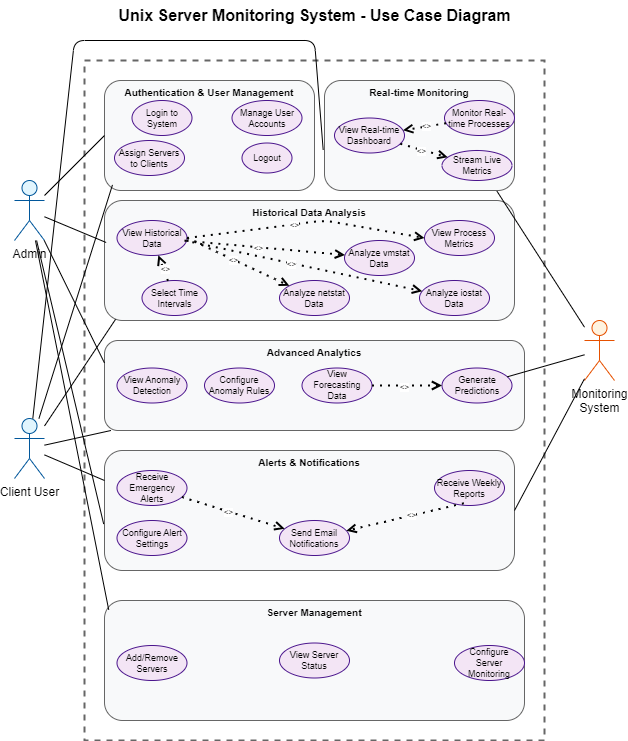

The diagram above was exported from draw.io. Its source (the exported page's mxGraphModel, read from the mxfile embedded in the PNG):
<mxGraphModel dx="1030" dy="1676" grid="1" gridSize="10" guides="1" tooltips="1" connect="1" arrows="1" fold="1" page="1" pageScale="1" pageWidth="850" pageHeight="1100" math="0" shadow="0">
  <root>
    <mxCell id="0" />
    <mxCell id="1" parent="0" />
    <mxCell id="161" value="Unix Server Monitoring System - Use Case Diagram" style="text;html=1;strokeColor=none;fillColor=none;align=center;verticalAlign=middle;whiteSpace=wrap;rounded=0;fontSize=16;fontStyle=1;" parent="1" vertex="1">
      <mxGeometry x="342.5" y="-130" width="395" height="30" as="geometry" />
    </mxCell>
    <mxCell id="162" value="Admin" style="shape=umlActor;verticalLabelPosition=bottom;verticalAlign=top;html=1;outlineConnect=0;fillColor=#e1f5fe;strokeColor=#01579b;" parent="1" vertex="1">
      <mxGeometry x="240" y="50" width="30" height="60" as="geometry" />
    </mxCell>
    <mxCell id="163" value="Client User" style="shape=umlActor;verticalLabelPosition=bottom;verticalAlign=top;html=1;outlineConnect=0;fillColor=#e1f5fe;strokeColor=#01579b;" parent="1" vertex="1">
      <mxGeometry x="240" y="288" width="30" height="60" as="geometry" />
    </mxCell>
    <mxCell id="164" value="Monitoring&#10;System" style="shape=umlActor;verticalLabelPosition=bottom;verticalAlign=top;html=1;outlineConnect=0;fillColor=#fff3e0;strokeColor=#e65100;" parent="1" vertex="1">
      <mxGeometry x="810" y="190" width="30" height="60" as="geometry" />
    </mxCell>
    <mxCell id="165" value="" style="rounded=0;whiteSpace=wrap;html=1;fillColor=none;strokeColor=#666666;strokeWidth=2;dashed=1;" parent="1" vertex="1">
      <mxGeometry x="310" y="-70" width="460" height="680" as="geometry" />
    </mxCell>
    <mxCell id="166" value="Authentication &amp; User Management" style="rounded=1;whiteSpace=wrap;html=1;fillColor=#f8f9fa;strokeColor=#666666;fontSize=10;fontStyle=1;verticalAlign=top;" parent="1" vertex="1">
      <mxGeometry x="330" y="-50" width="210" height="110" as="geometry" />
    </mxCell>
    <mxCell id="167" value="Login to System" style="ellipse;whiteSpace=wrap;html=1;fillColor=#f3e5f5;strokeColor=#4a148c;fontSize=9;" parent="1" vertex="1">
      <mxGeometry x="357.5" y="-30" width="60" height="35" as="geometry" />
    </mxCell>
    <mxCell id="168" value="Manage User Accounts" style="ellipse;whiteSpace=wrap;html=1;fillColor=#f3e5f5;strokeColor=#4a148c;fontSize=9;" parent="1" vertex="1">
      <mxGeometry x="457.5" y="-30" width="70" height="35" as="geometry" />
    </mxCell>
    <mxCell id="169" value="Assign Servers to Clients" style="ellipse;whiteSpace=wrap;html=1;fillColor=#f3e5f5;strokeColor=#4a148c;fontSize=9;" parent="1" vertex="1">
      <mxGeometry x="340" y="10" width="70" height="35" as="geometry" />
    </mxCell>
    <mxCell id="170" value="Logout" style="ellipse;whiteSpace=wrap;html=1;fillColor=#f3e5f5;strokeColor=#4a148c;fontSize=9;" parent="1" vertex="1">
      <mxGeometry x="467.5" y="12.5" width="50" height="30" as="geometry" />
    </mxCell>
    <mxCell id="171" value="Real-time Monitoring" style="rounded=1;whiteSpace=wrap;html=1;fillColor=#f8f9fa;strokeColor=#666666;fontSize=10;fontStyle=1;verticalAlign=top;" parent="1" vertex="1">
      <mxGeometry x="550" y="-50" width="190" height="110" as="geometry" />
    </mxCell>
    <mxCell id="172" value="View Real-time Dashboard" style="ellipse;whiteSpace=wrap;html=1;fillColor=#f3e5f5;strokeColor=#4a148c;fontSize=9;" parent="1" vertex="1">
      <mxGeometry x="560" y="-12.5" width="70" height="35" as="geometry" />
    </mxCell>
    <mxCell id="173" value="Monitor Real-time Processes" style="ellipse;whiteSpace=wrap;html=1;fillColor=#f3e5f5;strokeColor=#4a148c;fontSize=9;" parent="1" vertex="1">
      <mxGeometry x="670" y="-30" width="70" height="35" as="geometry" />
    </mxCell>
    <mxCell id="174" value="Stream Live Metrics" style="ellipse;whiteSpace=wrap;html=1;fillColor=#f3e5f5;strokeColor=#4a148c;fontSize=9;" parent="1" vertex="1">
      <mxGeometry x="667.5" y="20" width="70" height="30" as="geometry" />
    </mxCell>
    <mxCell id="175" value="Historical Data Analysis" style="rounded=1;whiteSpace=wrap;html=1;fillColor=#f8f9fa;strokeColor=#666666;fontSize=10;fontStyle=1;verticalAlign=top;" parent="1" vertex="1">
      <mxGeometry x="330" y="70" width="410" height="120" as="geometry" />
    </mxCell>
    <mxCell id="176" value="View Historical Data" style="ellipse;whiteSpace=wrap;html=1;fillColor=#f3e5f5;strokeColor=#4a148c;fontSize=9;" parent="1" vertex="1">
      <mxGeometry x="342.5" y="90" width="70" height="35" as="geometry" />
    </mxCell>
    <mxCell id="177" value="Select Time Intervals" style="ellipse;whiteSpace=wrap;html=1;fillColor=#f3e5f5;strokeColor=#4a148c;fontSize=9;" parent="1" vertex="1">
      <mxGeometry x="367.5" y="150" width="65" height="35" as="geometry" />
    </mxCell>
    <mxCell id="178" value="Analyze vmstat Data" style="ellipse;whiteSpace=wrap;html=1;fillColor=#f3e5f5;strokeColor=#4a148c;fontSize=9;" parent="1" vertex="1">
      <mxGeometry x="570" y="110" width="70" height="35" as="geometry" />
    </mxCell>
    <mxCell id="179" value="Analyze iostat Data" style="ellipse;whiteSpace=wrap;html=1;fillColor=#f3e5f5;strokeColor=#4a148c;fontSize=9;" parent="1" vertex="1">
      <mxGeometry x="645" y="150" width="70" height="35" as="geometry" />
    </mxCell>
    <mxCell id="180" value="Analyze netstat Data" style="ellipse;whiteSpace=wrap;html=1;fillColor=#f3e5f5;strokeColor=#4a148c;fontSize=9;" parent="1" vertex="1">
      <mxGeometry x="505" y="150" width="70" height="35" as="geometry" />
    </mxCell>
    <mxCell id="181" value="View Process Metrics" style="ellipse;whiteSpace=wrap;html=1;fillColor=#f3e5f5;strokeColor=#4a148c;fontSize=9;" parent="1" vertex="1">
      <mxGeometry x="650" y="90" width="70" height="35" as="geometry" />
    </mxCell>
    <mxCell id="182" value="Advanced Analytics" style="rounded=1;whiteSpace=wrap;html=1;fillColor=#f8f9fa;strokeColor=#666666;fontSize=10;fontStyle=1;verticalAlign=top;" parent="1" vertex="1">
      <mxGeometry x="330" y="210" width="420" height="90" as="geometry" />
    </mxCell>
    <mxCell id="183" value="View Anomaly Detection" style="ellipse;whiteSpace=wrap;html=1;fillColor=#f3e5f5;strokeColor=#4a148c;fontSize=9;" parent="1" vertex="1">
      <mxGeometry x="342.5" y="237.5" width="70" height="35" as="geometry" />
    </mxCell>
    <mxCell id="184" value="Configure Anomaly Rules" style="ellipse;whiteSpace=wrap;html=1;fillColor=#f3e5f5;strokeColor=#4a148c;fontSize=9;" parent="1" vertex="1">
      <mxGeometry x="430" y="237.5" width="70" height="35" as="geometry" />
    </mxCell>
    <mxCell id="185" value="View Forecasting Data" style="ellipse;whiteSpace=wrap;html=1;fillColor=#f3e5f5;strokeColor=#4a148c;fontSize=9;" parent="1" vertex="1">
      <mxGeometry x="527.5" y="237.5" width="70" height="35" as="geometry" />
    </mxCell>
    <mxCell id="186" value="Generate Predictions" style="ellipse;whiteSpace=wrap;html=1;fillColor=#f3e5f5;strokeColor=#4a148c;fontSize=9;" parent="1" vertex="1">
      <mxGeometry x="667.5" y="237.5" width="70" height="35" as="geometry" />
    </mxCell>
    <mxCell id="187" value="Alerts &amp; Notifications" style="rounded=1;whiteSpace=wrap;html=1;fillColor=#f8f9fa;strokeColor=#666666;fontSize=10;fontStyle=1;verticalAlign=top;" parent="1" vertex="1">
      <mxGeometry x="330" y="320" width="410" height="120" as="geometry" />
    </mxCell>
    <mxCell id="188" value="Receive Emergency Alerts" style="ellipse;whiteSpace=wrap;html=1;fillColor=#f3e5f5;strokeColor=#4a148c;fontSize=9;" parent="1" vertex="1">
      <mxGeometry x="342.5" y="340" width="70" height="35" as="geometry" />
    </mxCell>
    <mxCell id="189" value="Receive Weekly Reports" style="ellipse;whiteSpace=wrap;html=1;fillColor=#f3e5f5;strokeColor=#4a148c;fontSize=9;" parent="1" vertex="1">
      <mxGeometry x="660" y="340" width="70" height="35" as="geometry" />
    </mxCell>
    <mxCell id="190" value="Configure Alert Settings" style="ellipse;whiteSpace=wrap;html=1;fillColor=#f3e5f5;strokeColor=#4a148c;fontSize=9;" parent="1" vertex="1">
      <mxGeometry x="342.5" y="390" width="70" height="35" as="geometry" />
    </mxCell>
    <mxCell id="191" value="Send Email Notifications" style="ellipse;whiteSpace=wrap;html=1;fillColor=#f3e5f5;strokeColor=#4a148c;fontSize=9;" parent="1" vertex="1">
      <mxGeometry x="505" y="390" width="70" height="35" as="geometry" />
    </mxCell>
    <mxCell id="192" value="Server Management" style="rounded=1;whiteSpace=wrap;html=1;fillColor=#f8f9fa;strokeColor=#666666;fontSize=10;fontStyle=1;verticalAlign=top;" parent="1" vertex="1">
      <mxGeometry x="330" y="470" width="420" height="120" as="geometry" />
    </mxCell>
    <mxCell id="193" value="Add/Remove Servers" style="ellipse;whiteSpace=wrap;html=1;fillColor=#f3e5f5;strokeColor=#4a148c;fontSize=9;" parent="1" vertex="1">
      <mxGeometry x="342.5" y="515" width="70" height="35" as="geometry" />
    </mxCell>
    <mxCell id="194" value="Configure Server Monitoring" style="ellipse;whiteSpace=wrap;html=1;fillColor=#f3e5f5;strokeColor=#4a148c;fontSize=9;" parent="1" vertex="1">
      <mxGeometry x="680" y="515" width="70" height="35" as="geometry" />
    </mxCell>
    <mxCell id="195" value="View Server Status" style="ellipse;whiteSpace=wrap;html=1;fillColor=#f3e5f5;strokeColor=#4a148c;fontSize=9;" parent="1" vertex="1">
      <mxGeometry x="505" y="512.5" width="70" height="35" as="geometry" />
    </mxCell>
    <mxCell id="196" style="endArrow=none;html=1;entryX=0;entryY=0.5;entryDx=0;entryDy=0;" parent="1" source="162" target="166" edge="1">
      <mxGeometry relative="1" as="geometry" />
    </mxCell>
    <mxCell id="200" style="endArrow=none;html=1;entryX=0.004;entryY=0.35;entryDx=0;entryDy=0;entryPerimeter=0;" parent="1" source="162" target="175" edge="1">
      <mxGeometry relative="1" as="geometry" />
    </mxCell>
    <mxCell id="202" style="endArrow=none;html=1;entryX=0;entryY=0.25;entryDx=0;entryDy=0;" parent="1" source="162" target="182" edge="1">
      <mxGeometry relative="1" as="geometry" />
    </mxCell>
    <mxCell id="205" style="endArrow=none;html=1;entryX=-0.002;entryY=0.613;entryDx=0;entryDy=0;entryPerimeter=0;" parent="1" source="162" target="187" edge="1">
      <mxGeometry relative="1" as="geometry" />
    </mxCell>
    <mxCell id="207" style="endArrow=none;html=1;entryX=0.01;entryY=0.077;entryDx=0;entryDy=0;entryPerimeter=0;" parent="1" source="162" target="192" edge="1">
      <mxGeometry relative="1" as="geometry" />
    </mxCell>
    <mxCell id="209" style="endArrow=none;html=1;entryX=0.038;entryY=0.949;entryDx=0;entryDy=0;entryPerimeter=0;" parent="1" source="163" target="166" edge="1">
      <mxGeometry relative="1" as="geometry" />
    </mxCell>
    <mxCell id="210" style="endArrow=none;html=1;entryX=-0.007;entryY=0.629;entryDx=0;entryDy=0;entryPerimeter=0;" parent="1" source="163" target="171" edge="1">
      <mxGeometry relative="1" as="geometry">
        <Array as="points">
          <mxPoint x="300" y="-90" />
          <mxPoint x="540" y="-90" />
        </Array>
      </mxGeometry>
    </mxCell>
    <mxCell id="211" style="endArrow=none;html=1;entryX=0.027;entryY=0.99;entryDx=0;entryDy=0;entryPerimeter=0;" parent="1" source="163" target="175" edge="1">
      <mxGeometry relative="1" as="geometry" />
    </mxCell>
    <mxCell id="213" style="endArrow=none;html=1;" parent="1" source="163" target="182" edge="1">
      <mxGeometry relative="1" as="geometry" />
    </mxCell>
    <mxCell id="215" style="endArrow=none;html=1;entryX=0;entryY=0.25;entryDx=0;entryDy=0;" parent="1" source="163" target="187" edge="1">
      <mxGeometry relative="1" as="geometry" />
    </mxCell>
    <mxCell id="218" style="endArrow=none;html=1;entryX=0.908;entryY=1.007;entryDx=0;entryDy=0;entryPerimeter=0;" parent="1" source="164" target="171" edge="1">
      <mxGeometry relative="1" as="geometry" />
    </mxCell>
    <mxCell id="219" style="endArrow=none;html=1;" parent="1" source="164" target="186" edge="1">
      <mxGeometry relative="1" as="geometry" />
    </mxCell>
    <mxCell id="220" style="endArrow=none;html=1;entryX=1;entryY=0.5;entryDx=0;entryDy=0;" parent="1" source="164" target="187" edge="1">
      <mxGeometry relative="1" as="geometry" />
    </mxCell>
    <mxCell id="221" style="endArrow=open;dashed=1;html=1;dashPattern=1 3;strokeWidth=2;" parent="1" source="172" target="174" edge="1">
      <mxGeometry relative="1" as="geometry" />
    </mxCell>
    <mxCell id="222" value="&lt;&lt;include&gt;&gt;" style="edgeLabel;html=1;align=center;verticalAlign=middle;resizable=0;points=[];fontSize=8;" parent="221" vertex="1" connectable="0">
      <mxGeometry x="-0.1" y="-1" relative="1" as="geometry">
        <mxPoint as="offset" />
      </mxGeometry>
    </mxCell>
    <mxCell id="223" style="endArrow=open;dashed=1;html=1;dashPattern=1 3;strokeWidth=2;" parent="1" source="176" target="178" edge="1">
      <mxGeometry relative="1" as="geometry" />
    </mxCell>
    <mxCell id="224" value="&lt;&lt;include&gt;&gt;" style="edgeLabel;html=1;align=center;verticalAlign=middle;resizable=0;points=[];fontSize=8;" parent="223" vertex="1" connectable="0">
      <mxGeometry x="-0.1" y="-1" relative="1" as="geometry">
        <mxPoint as="offset" />
      </mxGeometry>
    </mxCell>
    <mxCell id="225" style="endArrow=open;dashed=1;html=1;dashPattern=1 3;strokeWidth=2;" parent="1" source="185" target="186" edge="1">
      <mxGeometry relative="1" as="geometry" />
    </mxCell>
    <mxCell id="226" value="&lt;&lt;include&gt;&gt;" style="edgeLabel;html=1;align=center;verticalAlign=middle;resizable=0;points=[];fontSize=8;" parent="225" vertex="1" connectable="0">
      <mxGeometry x="-0.1" y="-1" relative="1" as="geometry">
        <mxPoint as="offset" />
      </mxGeometry>
    </mxCell>
    <mxCell id="227" style="endArrow=open;dashed=1;html=1;dashPattern=1 3;strokeWidth=2;" parent="1" source="188" target="191" edge="1">
      <mxGeometry relative="1" as="geometry" />
    </mxCell>
    <mxCell id="228" value="&lt;&lt;include&gt;&gt;" style="edgeLabel;html=1;align=center;verticalAlign=middle;resizable=0;points=[];fontSize=8;" parent="227" vertex="1" connectable="0">
      <mxGeometry x="-0.1" y="-1" relative="1" as="geometry">
        <mxPoint as="offset" />
      </mxGeometry>
    </mxCell>
    <mxCell id="229" style="endArrow=open;dashed=1;html=1;dashPattern=1 3;strokeWidth=2;" parent="1" source="173" target="172" edge="1">
      <mxGeometry relative="1" as="geometry" />
    </mxCell>
    <mxCell id="230" value="&lt;&lt;extend&gt;&gt;" style="edgeLabel;html=1;align=center;verticalAlign=middle;resizable=0;points=[];fontSize=8;" parent="229" vertex="1" connectable="0">
      <mxGeometry x="-0.1" y="-1" relative="1" as="geometry">
        <mxPoint as="offset" />
      </mxGeometry>
    </mxCell>
    <mxCell id="231" style="endArrow=open;dashed=1;html=1;dashPattern=1 3;strokeWidth=2;" parent="1" source="177" target="176" edge="1">
      <mxGeometry relative="1" as="geometry" />
    </mxCell>
    <mxCell id="232" value="&lt;&lt;extend&gt;&gt;" style="edgeLabel;html=1;align=center;verticalAlign=middle;resizable=0;points=[];fontSize=8;" parent="231" vertex="1" connectable="0">
      <mxGeometry x="-0.1" y="-1" relative="1" as="geometry">
        <mxPoint as="offset" />
      </mxGeometry>
    </mxCell>
    <mxCell id="235" style="endArrow=open;dashed=1;html=1;dashPattern=1 3;strokeWidth=2;exitX=0.419;exitY=0.937;exitDx=0;exitDy=0;exitPerimeter=0;" edge="1" parent="1" source="189" target="191">
      <mxGeometry relative="1" as="geometry">
        <mxPoint x="459" y="377" as="sourcePoint" />
        <mxPoint x="534" y="403" as="targetPoint" />
      </mxGeometry>
    </mxCell>
    <mxCell id="236" value="&lt;&lt;include&gt;&gt;" style="edgeLabel;html=1;align=center;verticalAlign=middle;resizable=0;points=[];fontSize=8;" vertex="1" connectable="0" parent="235">
      <mxGeometry x="-0.1" y="-1" relative="1" as="geometry">
        <mxPoint as="offset" />
      </mxGeometry>
    </mxCell>
    <mxCell id="239" style="endArrow=open;dashed=1;html=1;dashPattern=1 3;strokeWidth=2;exitX=1;exitY=0.5;exitDx=0;exitDy=0;entryX=0;entryY=0;entryDx=0;entryDy=0;" edge="1" parent="1" source="176" target="180">
      <mxGeometry relative="1" as="geometry">
        <mxPoint x="423" y="118" as="sourcePoint" />
        <mxPoint x="515" y="118" as="targetPoint" />
      </mxGeometry>
    </mxCell>
    <mxCell id="240" value="&lt;&lt;include&gt;&gt;" style="edgeLabel;html=1;align=center;verticalAlign=middle;resizable=0;points=[];fontSize=8;" vertex="1" connectable="0" parent="239">
      <mxGeometry x="-0.1" y="-1" relative="1" as="geometry">
        <mxPoint as="offset" />
      </mxGeometry>
    </mxCell>
    <mxCell id="241" style="endArrow=open;dashed=1;html=1;dashPattern=1 3;strokeWidth=2;" edge="1" parent="1" target="179">
      <mxGeometry relative="1" as="geometry">
        <mxPoint x="410" y="110" as="sourcePoint" />
        <mxPoint x="525" y="128" as="targetPoint" />
      </mxGeometry>
    </mxCell>
    <mxCell id="242" value="&lt;&lt;include&gt;&gt;" style="edgeLabel;html=1;align=center;verticalAlign=middle;resizable=0;points=[];fontSize=8;" vertex="1" connectable="0" parent="241">
      <mxGeometry x="-0.1" y="-1" relative="1" as="geometry">
        <mxPoint as="offset" />
      </mxGeometry>
    </mxCell>
    <mxCell id="244" style="endArrow=open;dashed=1;html=1;dashPattern=1 3;strokeWidth=2;exitX=1;exitY=0.5;exitDx=0;exitDy=0;entryX=0;entryY=0.5;entryDx=0;entryDy=0;" edge="1" parent="1" source="176" target="181">
      <mxGeometry relative="1" as="geometry">
        <mxPoint x="423" y="118" as="sourcePoint" />
        <mxPoint x="525" y="165" as="targetPoint" />
        <Array as="points">
          <mxPoint x="550" y="90" />
        </Array>
      </mxGeometry>
    </mxCell>
    <mxCell id="245" value="&lt;&lt;include&gt;&gt;" style="edgeLabel;html=1;align=center;verticalAlign=middle;resizable=0;points=[];fontSize=8;" vertex="1" connectable="0" parent="244">
      <mxGeometry x="-0.1" y="-1" relative="1" as="geometry">
        <mxPoint as="offset" />
      </mxGeometry>
    </mxCell>
  </root>
</mxGraphModel>